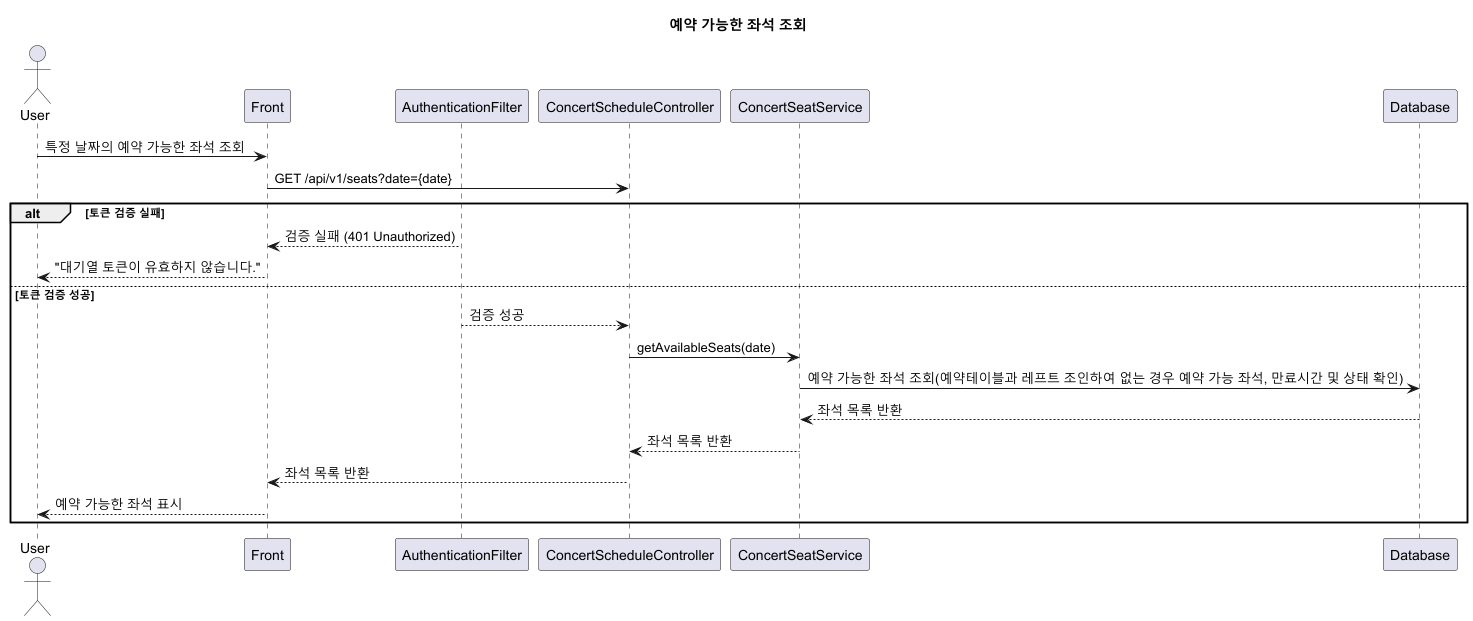

The diagram above was rendered by PlantUML. Its source (embedded in the PNG):
@startuml
title 예약 가능한 좌석 조회

actor User as U
participant Front as FE
participant AuthenticationFilter as TA
participant ConcertScheduleController as CC
participant ConcertSeatService as CSS_Seat
participant Database as DB

' 좌석 조회 및 예약
U -> FE: 특정 날짜의 예약 가능한 좌석 조회
FE -> CC: GET /api/v1/seats?date={date}
alt 토큰 검증 실패
    TA --> FE: 검증 실패 (401 Unauthorized)
    FE --> U: "대기열 토큰이 유효하지 않습니다."
else 토큰 검증 성공
    TA --> CC: 검증 성공
    CC -> CSS_Seat: getAvailableSeats(date)
    CSS_Seat -> DB: 예약 가능한 좌석 조회(예약테이블과 레프트 조인하여 없는 경우 예약 가능 좌석, 만료시간 및 상태 확인)
    DB --> CSS_Seat: 좌석 목록 반환
    CSS_Seat --> CC: 좌석 목록 반환
    CC --> FE: 좌석 목록 반환
    FE --> U: 예약 가능한 좌석 표시
end
@enduml